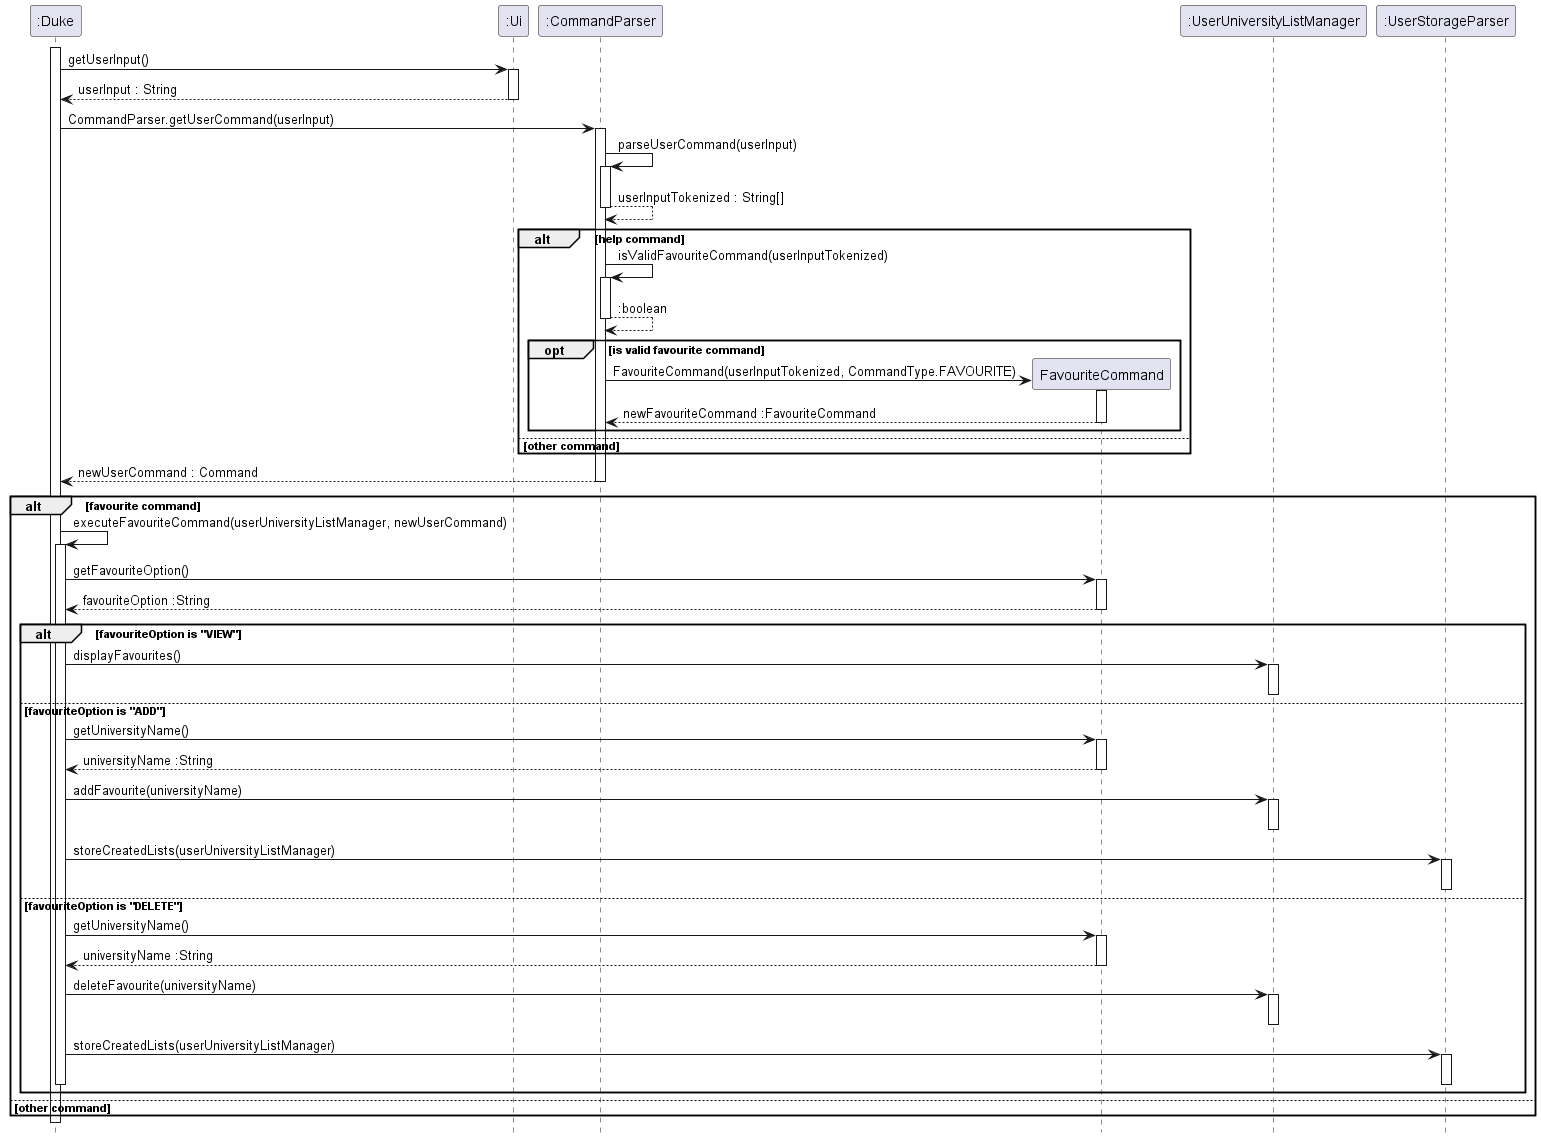

The diagram above was rendered by PlantUML. Its source (embedded in the PNG):
@startuml
hide footbox

activate ":Duke"

":Duke" -> ":Ui" : getUserInput()
activate ":Ui"

":Ui" --> ":Duke" : userInput : String
deactivate ":Ui"

":Duke" -> ":CommandParser" : CommandParser.getUserCommand(userInput)
activate ":CommandParser"

":CommandParser" -> ":CommandParser" : parseUserCommand(userInput)
activate ":CommandParser"

":CommandParser" --> ":CommandParser" : userInputTokenized : String[]
deactivate ":CommandParser"

alt help command

    ":CommandParser" -> ":CommandParser" : isValidFavouriteCommand(userInputTokenized)
    activate ":CommandParser"

    ":CommandParser" --> ":CommandParser" : :boolean
    deactivate ":CommandParser"

    opt is valid favourite command

        create FavouriteCommand
        ":CommandParser" -> FavouriteCommand : FavouriteCommand(userInputTokenized, CommandType.FAVOURITE)
        activate FavouriteCommand

        FavouriteCommand --> ":CommandParser" : newFavouriteCommand :FavouriteCommand
        deactivate FavouriteCommand
    end

else other command

end

":CommandParser" --> ":Duke" : newUserCommand : Command
deactivate ":CommandParser"

alt favourite command

":Duke" -> ":Duke" : executeFavouriteCommand(userUniversityListManager, newUserCommand)
activate ":Duke"

":Duke" -> FavouriteCommand : getFavouriteOption()
activate FavouriteCommand

FavouriteCommand --> ":Duke" : favouriteOption :String
deactivate FavouriteCommand

alt favouriteOption is "VIEW"
":Duke" -> ":UserUniversityListManager" : displayFavourites()
activate ":UserUniversityListManager"

deactivate ":UserUniversityListManager"
else favouriteOption is "ADD"
":Duke" -> FavouriteCommand : getUniversityName()
activate FavouriteCommand

FavouriteCommand --> ":Duke" : universityName :String
deactivate FavouriteCommand
":Duke" -> ":UserUniversityListManager" : addFavourite(universityName)
activate ":UserUniversityListManager"

deactivate ":UserUniversityListManager"
":Duke" -> ":UserStorageParser" : storeCreatedLists(userUniversityListManager)
activate ":UserStorageParser"

deactivate ":UserStorageParser"
else favouriteOption is "DELETE"
":Duke" -> FavouriteCommand : getUniversityName()
activate FavouriteCommand

FavouriteCommand --> ":Duke" : universityName :String
deactivate FavouriteCommand
":Duke" -> ":UserUniversityListManager" : deleteFavourite(universityName)
activate ":UserUniversityListManager"

deactivate ":UserUniversityListManager"
":Duke" -> ":UserStorageParser" : storeCreatedLists(userUniversityListManager)
activate ":UserStorageParser"

deactivate ":UserStorageParser"

deactivate ":Duke"
end
else other command
end
deactivate ":Duke"

@enduml